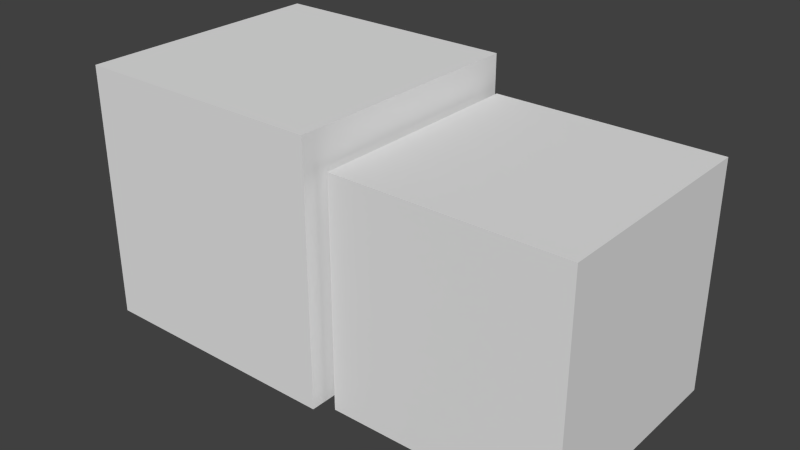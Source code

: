 # Source: corridor_3walls_elevator.blend  (saved by Blender 2.76.0; exported with 4.5.12 LTS)
import bpy
from mathutils import Matrix  # noqa: F401  (used for matrix-valued properties, if any)

bpy.ops.wm.read_factory_settings(use_empty=True)
scene = bpy.context.scene
scene.name = 'Scene'

# ---- collections
col_collection_1 = bpy.data.collections.new('Collection 1'); scene.collection.children.link(col_collection_1)

# ---- materials (node trees are filled in below, after node groups)
mat_elevatorcompartment = bpy.data.materials.new('ElevatorCompartment')
mat_elevatorcompartment.alpha_threshold = 0.0
mat_elevatorcompartment.use_transparent_shadow = False
mat_elevatorcompartment.roughness = 0.5
mat_elevatordoor = bpy.data.materials.new('ElevatorDoor')
mat_elevatordoor.alpha_threshold = 0.0
mat_elevatordoor.use_transparent_shadow = False
mat_elevatordoor.roughness = 0.5
mat_elevatorpanel = bpy.data.materials.new('ElevatorPanel')
mat_elevatorpanel.alpha_threshold = 0.0
mat_elevatorpanel.use_transparent_shadow = False
mat_elevatorpanel.roughness = 0.5
mat_elevatorup = bpy.data.materials.new('ElevatorUp')
mat_elevatorup.alpha_threshold = 0.0
mat_elevatorup.use_transparent_shadow = False
mat_elevatorup.roughness = 0.5
mat_elevatordown = bpy.data.materials.new('ElevatorDown')
mat_elevatordown.alpha_threshold = 0.0
mat_elevatordown.use_transparent_shadow = False
mat_elevatordown.roughness = 0.5
mat_corridorlamp = bpy.data.materials.new('CorridorLamp')
mat_corridorlamp.alpha_threshold = 0.0
mat_corridorlamp.use_transparent_shadow = False
mat_corridorlamp.roughness = 0.5
mat_corridorwalls = bpy.data.materials.new('CorridorWalls')
mat_corridorwalls.alpha_threshold = 0.0
mat_corridorwalls.use_transparent_shadow = False
mat_corridorwalls.roughness = 0.5
mat_corridorwalls.line_color = (0.0, 0.0, 0.0, 1.0)
mat_corridorceiling = bpy.data.materials.new('CorridorCeiling')
mat_corridorceiling.alpha_threshold = 0.0
mat_corridorceiling.use_transparent_shadow = False
mat_corridorceiling.roughness = 0.5
mat_corridorflooredgeandposts = bpy.data.materials.new('CorridorFloorEdgeAndPosts')
mat_corridorflooredgeandposts.alpha_threshold = 0.0
mat_corridorflooredgeandposts.use_transparent_shadow = False
mat_corridorflooredgeandposts.roughness = 0.5
mat_corridorcarpet = bpy.data.materials.new('CorridorCarpet')
mat_corridorcarpet.alpha_threshold = 0.0
mat_corridorcarpet.use_transparent_shadow = False
mat_corridorcarpet.roughness = 0.5

# ---- material node trees

# ---- world
world_world = bpy.data.worlds.new('World'); scene.world = world_world
world_world.color = (0.05088, 0.05088, 0.05088)
world_world.use_sun_shadow = False
world_world.sun_shadow_jitter_overblur = 0.0
world_world.cycles.sampling_method = 'MANUAL'
world_world.cycles.sample_map_resolution = 256

# ---- meshes
me_cube_008 = bpy.data.meshes.new('Cube.008')
me_cube_008.from_pydata([(-0.8405, -2.132, -2.519), (-0.8405, -2.132, 1.744), (-0.8405, 2.132, -2.519), (-0.8405, 2.132, 1.744), (3.423, -2.132, -2.519), (3.423, -2.132, 1.744), (3.423, 2.132, -2.519), (3.423, 2.132, 1.744), (-0.9265, -2.218, -2.605), (-0.9265, -2.218, 1.83), (-0.9265, 2.218, 1.83), (-0.9265, 2.218, -2.605), (3.509, 2.218, 1.83), (3.509, 2.218, -2.605), (3.509, -2.218, 1.83), (3.509, -2.218, -2.605), (-0.9265, 0.8138, 1.83), (-0.9265, 0.8138, -2.605), (-0.8405, -0.8561, -2.519), (-0.9265, -0.8561, -2.605), (-0.8405, -0.8561, 1.744), (-0.9265, -0.8561, 1.83), (-0.9265, 0.8138, 0.9657), (-0.8405, -0.8561, 0.9526), (-0.9265, -0.8561, 0.9657), (-0.8405, 0.8007, 1.744), (-0.8405, 0.8007, -2.519), (-0.8405, 0.8007, 0.9526)], [], [(25, 27, 26, 2, 3), (3, 2, 6, 7), (7, 6, 4, 5), (5, 4, 0, 1), (0, 4, 6, 2, 26, 18), (5, 1, 20, 25, 3, 7), (9, 21, 24, 19, 8), (10, 12, 13, 11), (12, 14, 15, 13), (14, 9, 8, 15), (8, 19, 17, 11, 13, 15), (14, 12, 10, 16, 21, 9), (16, 10, 11, 17, 22), (1, 0, 18, 23, 20), (18, 26, 17, 19), (21, 16, 22, 24), (23, 27, 25, 20), (22, 27, 23, 24), (17, 26, 27, 22), (18, 19, 24, 23)])
me_cube_008.materials.append(mat_elevatorcompartment)
me_cube_008.use_remesh_preserve_volume = False
me_cube_008.use_remesh_preserve_attributes = False
me_cube_008.use_mirror_vertex_groups = False
me_cube_008.update()
me_cube_007 = bpy.data.meshes.new('Cube.007')
me_cube_007.from_pydata([(-1.0, -1.0, -1.0), (-1.0, -1.0, 1.0), (-1.0, 1.0, -1.0), (-1.0, 1.0, 1.0), (1.0, -1.0, -1.0), (1.0, -1.0, 1.0), (1.0, 1.0, -1.0), (1.0, 1.0, 1.0)], [], [(1, 3, 2, 0), (3, 7, 6, 2), (7, 5, 4, 6), (5, 1, 0, 4), (0, 2, 6, 4), (5, 7, 3, 1)])
me_cube_007.materials.append(mat_elevatordoor)
me_cube_007.use_remesh_preserve_volume = False
me_cube_007.use_remesh_preserve_attributes = False
me_cube_007.use_mirror_vertex_groups = False
me_cube_007.update()
me_cube_006 = bpy.data.meshes.new('Cube.006')
me_cube_006.from_pydata([(-1.0, -1.0, -1.0), (-1.0, -1.0, 1.0), (-1.0, 1.0, -1.0), (-1.0, 1.0, 1.0), (1.0, -1.0, -1.0), (1.0, -1.0, 1.0), (1.0, 1.0, -1.0), (1.0, 1.0, 1.0)], [], [(1, 3, 2, 0), (3, 7, 6, 2), (7, 5, 4, 6), (5, 1, 0, 4), (0, 2, 6, 4), (5, 7, 3, 1)])
me_cube_006.materials.append(mat_elevatordoor)
me_cube_006.use_remesh_preserve_volume = False
me_cube_006.use_remesh_preserve_attributes = False
me_cube_006.use_mirror_vertex_groups = False
me_cube_006.update()
me_cube_005 = bpy.data.meshes.new('Cube.005')
me_cube_005.from_pydata([(-1.0, -1.0, -1.0), (-1.0, -1.0, 1.0), (-1.0, 1.0, -1.0), (-1.0, 1.0, 1.0), (1.0, -1.0, -1.0), (1.0, -1.0, 1.0), (1.0, 1.0, -1.0), (1.0, 1.0, 1.0)], [], [(1, 3, 2, 0), (3, 7, 6, 2), (7, 5, 4, 6), (5, 1, 0, 4), (0, 2, 6, 4), (5, 7, 3, 1)])
me_cube_005.materials.append(mat_elevatordoor)
me_cube_005.use_remesh_preserve_volume = False
me_cube_005.use_remesh_preserve_attributes = False
me_cube_005.use_mirror_vertex_groups = False
me_cube_005.update()
me_cube_004 = bpy.data.meshes.new('Cube.004')
me_cube_004.from_pydata([(-1.0, -1.0, -1.0), (-1.0, -1.0, 1.0), (-1.0, 1.0, -1.0), (-1.0, 1.0, 1.0), (1.0, -1.0, -1.0), (1.0, -1.0, 1.0), (1.0, 1.0, -1.0), (1.0, 1.0, 1.0)], [], [(1, 3, 2, 0), (3, 7, 6, 2), (7, 5, 4, 6), (5, 1, 0, 4), (0, 2, 6, 4), (5, 7, 3, 1)])
me_cube_004.materials.append(mat_elevatordoor)
me_cube_004.use_remesh_preserve_volume = False
me_cube_004.use_remesh_preserve_attributes = False
me_cube_004.use_mirror_vertex_groups = False
me_cube_004.update()
me_cube_003 = bpy.data.meshes.new('Cube.003')
me_cube_003.from_pydata([(0.05606, -0.003382, 0.2957), (0.05606, -0.003382, 0.7892), (0.05606, 0.1868, 0.2957), (0.05606, 0.1868, 0.7892), (0.009005, -0.003382, 0.2957), (0.009005, -0.003382, 0.7892), (0.009005, 0.1868, 0.2957), (0.009005, 0.1868, 0.7892), (0.009005, 0.1868, 0.5425), (0.009005, -0.003382, 0.5425), (0.009005, 0.1234, 0.7892), (0.009005, 0.06003, 0.7892), (0.009005, 0.06003, 0.2957), (0.009005, 0.1234, 0.2957), (0.009005, 0.1234, 0.5425), (0.009005, 0.06003, 0.5425), (0.009005, 0.1234, 0.5847), (0.009005, 0.1234, 0.707), (0.009005, 0.06003, 0.5847), (0.009005, 0.06003, 0.707), (0.009005, 0.1234, 0.378), (0.009005, 0.1234, 0.5002), (0.009005, 0.06003, 0.378), (0.009005, 0.06003, 0.5002), (0.009005, 0.1631, 0.4762), (0.009005, 0.0204, 0.4762), (0.009005, 0.09173, 0.3837), (0.009005, 0.1631, 0.6087), (0.009005, 0.0204, 0.6087), (0.009005, 0.09173, 0.7012), (-0.008319, 0.1631, 0.4762), (-0.008319, 0.09173, 0.3837), (-0.008319, 0.0204, 0.4762), (-0.008319, 0.0204, 0.6087), (-0.008319, 0.09173, 0.7012), (-0.008319, 0.1631, 0.6087)], [], [(3, 7, 8, 6, 2), (15, 23, 25, 22, 12, 4, 9), (5, 1, 0, 4, 9), (0, 2, 6, 13, 12, 4), (5, 11, 10, 7, 3, 1), (11, 19, 28, 18, 15, 9, 5), (7, 8, 14, 16, 27, 17, 10), (16, 14, 15, 18), (8, 6, 13, 20, 24, 21, 14), (20, 13, 12, 22, 26), (10, 17, 29, 19, 11), (29, 28, 19), (14, 21, 23, 15), (24, 20, 26), (28, 29, 34, 33), (25, 26, 22), (21, 24, 25, 23), (27, 28, 33, 35), (17, 27, 29), (27, 16, 18, 28), (30, 31, 32), (34, 35, 33), (25, 24, 30, 32), (24, 26, 31, 30), (29, 27, 35, 34), (26, 25, 32, 31)])
me_cube_003.polygons.foreach_set('material_index', [0, 0, 0, 0, 0, 0, 0, 0, 0, 0, 0, 0, 0, 0, 1, 0, 0, 1, 0, 0, 2, 1, 2, 2, 1, 2])
me_cube_003.materials.append(mat_elevatorpanel)
me_cube_003.materials.append(mat_elevatorup)
me_cube_003.materials.append(mat_elevatordown)
me_cube_003.use_remesh_preserve_volume = False
me_cube_003.use_remesh_preserve_attributes = False
me_cube_003.use_mirror_vertex_groups = False
me_cube_003.update()
me_cube_001 = bpy.data.meshes.new('Cube.001')
me_cube_001.from_pydata([(-0.3842, -0.3842, 2.269), (-0.5748, -0.5748, 2.357), (-0.3842, 0.3842, 2.269), (-0.5748, 0.5748, 2.357), (0.3842, -0.3842, 2.269), (0.5748, -0.5748, 2.357), (0.3842, 0.3842, 2.269), (0.5748, 0.5748, 2.357), (-0.3842, 0.0, 2.269), (0.0, 0.3842, 2.269), (0.3842, 0.0, 2.269), (0.0, -0.3842, 2.269), (0.0, 0.0, 2.136)], [], [(3, 2, 8), (3, 7, 9), (7, 5, 10), (1, 0, 11), (12, 9, 6, 10), (11, 12, 10, 4), (0, 8, 12, 11), (8, 2, 9, 12), (4, 5, 11), (5, 1, 11), (0, 1, 8), (1, 3, 8), (2, 3, 9), (7, 6, 9), (6, 7, 10), (5, 4, 10)])
me_cube_001.materials.append(mat_corridorlamp)
me_cube_001.use_remesh_preserve_volume = False
me_cube_001.use_remesh_preserve_attributes = False
me_cube_001.use_mirror_vertex_groups = False
me_cube_001.update()
me_cube = bpy.data.meshes.new('Cube')
me_cube.from_pydata([(2.5, 2.5, -2.5), (2.5, -2.5, -2.5), (-2.5, -2.5, -2.5), (-2.5, 2.5, -2.5), (2.5, 2.5, 2.5), (2.5, -2.5, 2.5), (-2.5, -2.5, 2.5), (-2.5, 2.5, 2.5), (2.5, 2.5, 1.0), (2.5, -2.5, 1.0), (-2.5, -2.5, 1.0), (-2.5, 2.5, 1.0), (2.5, 0.8333, -2.5), (2.5, -0.8333, -2.5), (2.5, -0.8333, 1.0), (2.5, 0.8333, 1.0), (0.8333, -2.5, -2.5), (-0.8333, -2.5, -2.5), (-0.8333, -2.5, 1.0), (0.8333, -2.5, 1.0), (0.8333, 2.5, -2.5), (-0.8333, 2.5, -2.5), (-0.8333, 2.5, 1.0), (0.8333, 2.5, 1.0), (2.6, 0.8333, -2.5), (2.6, -0.8333, -2.5), (2.6, -0.8333, 1.0), (2.6, 0.8333, 1.0), (-2.038, -2.038, -2.5), (-2.038, 2.038, -2.5), (2.038, 2.038, -2.5), (2.038, -2.038, -2.5), (2.038, -2.5, -2.5), (2.5, -2.038, -2.5), (-2.038, -2.5, -2.5), (-2.5, -2.038, -2.5), (-2.5, 2.038, -2.5), (-2.038, 2.5, -2.5), (2.038, 2.5, -2.5), (2.5, 2.038, -2.5)], [], [(4, 5, 6, 7), (8, 15, 14, 9, 5, 4), (9, 19, 18, 10, 6, 5), (22, 11, 3, 37, 21), (4, 7, 11, 22, 23, 8), (17, 34, 2, 10, 18), (13, 33, 1, 9, 14), (0, 39, 12, 15, 8), (14, 15, 27, 26), (1, 32, 16, 19, 9), (8, 23, 20, 38, 0), (12, 13, 25, 24), (15, 12, 24, 27), (13, 14, 26, 25), (20, 23, 22, 21), (16, 17, 18, 19), (16, 32, 31, 28, 34, 17), (30, 29, 28, 31), (31, 32, 1, 33), (12, 39, 30, 31, 33, 13), (34, 28, 35, 2), (29, 36, 35, 28), (36, 29, 37, 3), (20, 21, 37, 29, 30, 38), (0, 38, 30, 39)])
me_cube.polygons.foreach_set('material_index', [0, 0, 0, 0, 0, 0, 0, 0, 2, 0, 0, 2, 2, 2, 2, 0, 2, 3, 2, 2, 2, 3, 2, 2, 2])
_uv = me_cube.uv_layers.new(name='UVMap')
_uv.uv.foreach_set('vector', [0.0, 0.0, 0.0, 0.0, 0.0, 0.0, 0.0, 0.0, 0.0, 0.0, 0.0, 0.0, 0.0, 0.0, 0.0, 0.0, 0.0, 0.0, 0.0, 0.0, 0.0, 0.0, 0.0, 0.0, 0.0, 0.0, 0.0, 0.0, 0.0, 0.0, 0.0, 0.0, 0.0, 0.0, 0.0, 0.0, 0.0, 0.0, 0.0, 0.0, 0.0, 0.0, 0.0, 0.0, 0.0, 0.0, 0.0, 0.0, 0.0, 0.0, 0.0, 0.0, 0.0, 0.0, 0.0, 0.0, 0.0, 0.0, 0.0, 0.0, 0.0, 0.0, 0.0, 0.0, 0.0, 0.0, 0.0, 0.0, 0.0, 0.0, 0.0, 0.0, 0.0, 0.0, 0.0, 0.0, 0.0, 0.0, 0.0, 0.0, 0.0, 0.0, 0.0, 0.0, 0.0, 0.0, 0.0, 0.0, 0.0, 0.0, 0.0, 0.0, 0.0, 0.0, 0.0, 0.0, 0.0, 0.0, 0.0, 0.0, 0.0, 0.0, 0.0, 0.0, 0.0, 0.0, 0.0, 0.0, 0.0, 0.0, 0.0, 0.0, 0.0, 0.0, 0.0, 0.0, 0.0, 0.0, 0.0, 0.0, 0.0, 0.0, 0.0, 0.0, 0.0, 0.0, 0.0, 0.0, 0.0, 0.0, 0.0, 0.0, 0.0, 0.0, 0.0, 0.0, 0.0, 0.0, 0.0, 0.0, 0.0, 0.0, 0.3334, 0.0001002, 0.0, 0.0, 0.6666, 0.9999, 0.0, 0.0, 0.0, 0.0, 0.3334, 0.9999, 0.09251, 0.9999, 0.09251, 0.9075, 0.9075, 0.9075, 0.9075, 0.9999, 0.6666, 0.9999, 0.09251, 0.09251, 0.9075, 0.09251, 0.9075, 0.9075, 0.09251, 0.9075, 0.0, 0.0, 0.0, 0.0, 0.0, 0.0, 0.0, 0.0, 0.000101, 0.3334, 0.0001017, 0.09251, 0.09251, 0.09251, 0.09251, 0.9075, 9.998e-05, 0.9075, 0.0001, 0.6666, 0.0, 0.0, 0.0, 0.0, 0.0, 0.0, 0.0, 0.0, 0.9075, 0.09251, 0.9999, 0.09251, 0.9999, 0.9075, 0.9075, 0.9075, 0.0, 0.0, 0.0, 0.0, 0.0, 0.0, 0.0, 0.0, 0.3334, 0.0001002, 0.6666, 0.0001005, 0.9075, 0.0001006, 0.9075, 0.09251, 0.09251, 0.09251, 0.09251, 9.998e-05, 0.0, 0.0, 0.0, 0.0, 0.0, 0.0, 0.0, 0.0])
me_cube.materials.append(mat_corridorwalls)
me_cube.materials.append(mat_corridorceiling)
me_cube.materials.append(mat_corridorflooredgeandposts)
me_cube.materials.append(mat_corridorcarpet)
me_cube.use_remesh_preserve_volume = False
me_cube.use_remesh_preserve_attributes = False
me_cube.use_mirror_vertex_groups = False
me_cube.update()

# ---- objects
ob_elevator = bpy.data.objects.new('Elevator', me_cube_008)
ob_elevatordoorinnerright = bpy.data.objects.new('ElevatorDoorInnerRight', me_cube_007)
ob_elevatordoorinnerleft = bpy.data.objects.new('ElevatorDoorInnerLeft', me_cube_006)
ob_elevatordoorouterleft = bpy.data.objects.new('ElevatorDoorOuterLeft', me_cube_005)
ob_elevatordoorouterright = bpy.data.objects.new('ElevatorDoorOuterRight', me_cube_004)
ob_elevatorcontrol = bpy.data.objects.new('ElevatorControl', me_cube_003)
ob_corridorlamp = bpy.data.objects.new('CorridorLamp', me_cube_001)
ob_corridor = bpy.data.objects.new('Corridor', me_cube)

# ---- transforms, parenting, visibility, modifiers, constraints
ob_elevator.location = (3.645, 0.02042, 0.02997)
ob_elevator.lineart.crease_threshold = 0.0
ob_elevatordoorinnerright.location = (2.731, -0.4212, -0.7435)
ob_elevatordoorinnerright.scale = (0.05837, 0.4081, 1.824)
ob_elevatordoorinnerright.lineart.crease_threshold = 0.0
ob_elevatordoorinnerleft.location = (2.731, 0.4183, -0.7435)
ob_elevatordoorinnerleft.scale = (0.05837, 0.4081, 1.824)
ob_elevatordoorinnerleft.lineart.crease_threshold = 0.0
ob_elevatordoorouterleft.location = (2.597, 0.4183, -0.7435)
ob_elevatordoorouterleft.scale = (0.05837, 0.4081, 1.824)
ob_elevatordoorouterleft.lineart.crease_threshold = 0.0
ob_elevatordoorouterright.location = (2.597, -0.4212, -0.7435)
ob_elevatordoorouterright.scale = (0.05837, 0.4081, 1.824)
ob_elevatordoorouterright.lineart.crease_threshold = 0.0
ob_elevatorcontrol.location = (2.452, -1.199, -1.217)
ob_elevatorcontrol.lineart.crease_threshold = 0.0
ob_corridorlamp.location = (0.0, 0.0, 0.131)
ob_corridorlamp.lineart.crease_threshold = 0.0
ob_corridor.location = (0.0, 0.0, 0.0)
ob_corridor.lock_rotations_4d = False
ob_corridor.empty_display_type = 'ARROWS'
ob_corridor.lineart.crease_threshold = 0.0

# ---- collection membership
col_collection_1.objects.link(ob_elevator)
col_collection_1.objects.link(ob_elevatordoorinnerright)
col_collection_1.objects.link(ob_elevatordoorinnerleft)
col_collection_1.objects.link(ob_elevatordoorouterleft)
col_collection_1.objects.link(ob_elevatordoorouterright)
col_collection_1.objects.link(ob_elevatorcontrol)
col_collection_1.objects.link(ob_corridorlamp)
col_collection_1.objects.link(ob_corridor)

# ---- scene / render settings (as saved in the file)
scene.frame_start = 1; scene.frame_end = 250; scene.frame_set(2)
scene.render.engine = 'BLENDER_EEVEE_NEXT'
scene.render.resolution_percentage = 50
scene.render.dither_intensity = 0.0
scene.cycles.use_denoising = False
scene.cycles.samples = 10
scene.cycles.sampling_pattern = 'TABULATED_SOBOL'
scene.cycles.light_sampling_threshold = 0.0
scene.cycles.use_adaptive_sampling = False
scene.cycles.use_light_tree = False
scene.cycles.blur_glossy = 0.0
scene.cycles.pixel_filter_type = 'GAUSSIAN'
scene.cycles.sample_clamp_indirect = 0.0
scene.view_settings.view_transform = 'Standard'
bpy.context.view_layer.update()

# ---- added for rendering (the .blend has no active camera and no usable light): camera, sun
cam_auto = bpy.data.cameras.new('AutoCamera')
cam_auto.lens = 50.0
cam_auto.sensor_width = 36.0
cam_auto.clip_end = 1000.0
ob_auto_camera = bpy.data.objects.new('AutoCamera', cam_auto)
scene.collection.objects.link(ob_auto_camera)
ob_auto_camera.location = (13.4279, -13.3211, 8.8433)
ob_auto_camera.rotation_euler = (1.09748, -7.21219e-08, 0.694738)
scene.camera = ob_auto_camera
light_auto_sun = bpy.data.lights.new('AutoSun', 'SUN')
light_auto_sun.energy = 3.0
light_auto_sun.angle = 0.0523599
ob_auto_sun = bpy.data.objects.new('AutoSun', light_auto_sun)
scene.collection.objects.link(ob_auto_sun)
ob_auto_sun.rotation_euler = (0.872665, 0.174533, 0.523599)
bpy.context.view_layer.update()
